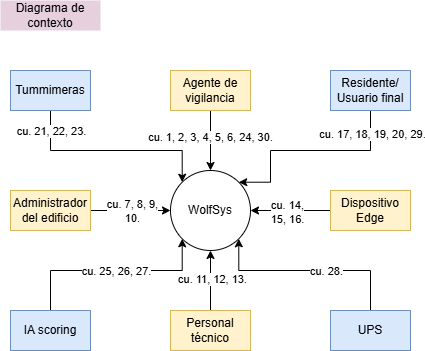

The diagram above was exported from draw.io. Its source (the exported page's mxGraphModel, read from the mxfile embedded in the PNG):
<mxGraphModel dx="1042" dy="570" grid="1" gridSize="10" guides="1" tooltips="1" connect="1" arrows="1" fold="1" page="1" pageScale="1" pageWidth="827" pageHeight="1169" math="0" shadow="0">
  <root>
    <mxCell id="0" />
    <mxCell id="1" parent="0" />
    <mxCell id="4sZgXKmLeqzzzRTsxkeS-1" value="WolfSys" style="ellipse;whiteSpace=wrap;html=1;aspect=fixed;" parent="1" vertex="1">
      <mxGeometry x="360" y="300" width="80" height="80" as="geometry" />
    </mxCell>
    <mxCell id="q6TDMywINf0oGbrO1VKf-2" style="edgeStyle=orthogonalEdgeStyle;rounded=0;orthogonalLoop=1;jettySize=auto;html=1;entryX=0.5;entryY=0;entryDx=0;entryDy=0;" parent="1" source="q6TDMywINf0oGbrO1VKf-1" target="4sZgXKmLeqzzzRTsxkeS-1" edge="1">
      <mxGeometry relative="1" as="geometry" />
    </mxCell>
    <mxCell id="q6TDMywINf0oGbrO1VKf-3" value="cu. 1, 2, 3, 4, 5, 6, 24, 30." style="edgeLabel;html=1;align=center;verticalAlign=middle;resizable=0;points=[];" parent="q6TDMywINf0oGbrO1VKf-2" vertex="1" connectable="0">
      <mxGeometry x="-0.1381" y="-1" relative="1" as="geometry">
        <mxPoint as="offset" />
      </mxGeometry>
    </mxCell>
    <mxCell id="q6TDMywINf0oGbrO1VKf-1" value="Agente de vigilancia" style="rounded=0;whiteSpace=wrap;html=1;fillColor=#fff2cc;strokeColor=#d6b656;" parent="1" vertex="1">
      <mxGeometry x="360" y="200" width="80" height="40" as="geometry" />
    </mxCell>
    <mxCell id="q6TDMywINf0oGbrO1VKf-8" style="edgeStyle=orthogonalEdgeStyle;rounded=0;orthogonalLoop=1;jettySize=auto;html=1;entryX=0;entryY=0.5;entryDx=0;entryDy=0;" parent="1" source="q6TDMywINf0oGbrO1VKf-4" target="4sZgXKmLeqzzzRTsxkeS-1" edge="1">
      <mxGeometry relative="1" as="geometry" />
    </mxCell>
    <mxCell id="q6TDMywINf0oGbrO1VKf-11" value="cu. 7, 8, 9,&lt;div&gt;10.&lt;/div&gt;" style="edgeLabel;html=1;align=center;verticalAlign=middle;resizable=0;points=[];" parent="q6TDMywINf0oGbrO1VKf-8" vertex="1" connectable="0">
      <mxGeometry x="0.0207" relative="1" as="geometry">
        <mxPoint as="offset" />
      </mxGeometry>
    </mxCell>
    <mxCell id="q6TDMywINf0oGbrO1VKf-4" value="Administrador del edificio" style="rounded=0;whiteSpace=wrap;html=1;fillColor=#fff2cc;strokeColor=#d6b656;" parent="1" vertex="1">
      <mxGeometry x="200" y="320" width="80" height="40" as="geometry" />
    </mxCell>
    <mxCell id="q6TDMywINf0oGbrO1VKf-9" style="edgeStyle=orthogonalEdgeStyle;rounded=0;orthogonalLoop=1;jettySize=auto;html=1;entryX=1;entryY=0.5;entryDx=0;entryDy=0;" parent="1" source="q6TDMywINf0oGbrO1VKf-5" target="4sZgXKmLeqzzzRTsxkeS-1" edge="1">
      <mxGeometry relative="1" as="geometry" />
    </mxCell>
    <mxCell id="q6TDMywINf0oGbrO1VKf-13" value="cu. 14,&lt;div&gt;15, 16.&lt;/div&gt;" style="edgeLabel;html=1;align=center;verticalAlign=middle;resizable=0;points=[];" parent="q6TDMywINf0oGbrO1VKf-9" vertex="1" connectable="0">
      <mxGeometry x="0.1103" y="1" relative="1" as="geometry">
        <mxPoint as="offset" />
      </mxGeometry>
    </mxCell>
    <mxCell id="q6TDMywINf0oGbrO1VKf-5" value="Dispositivo Edge" style="rounded=0;whiteSpace=wrap;html=1;fillColor=#fff2cc;strokeColor=#d6b656;" parent="1" vertex="1">
      <mxGeometry x="520" y="320" width="80" height="40" as="geometry" />
    </mxCell>
    <mxCell id="q6TDMywINf0oGbrO1VKf-7" style="edgeStyle=orthogonalEdgeStyle;rounded=0;orthogonalLoop=1;jettySize=auto;html=1;entryX=0.5;entryY=1;entryDx=0;entryDy=0;" parent="1" source="q6TDMywINf0oGbrO1VKf-6" target="4sZgXKmLeqzzzRTsxkeS-1" edge="1">
      <mxGeometry relative="1" as="geometry" />
    </mxCell>
    <mxCell id="q6TDMywINf0oGbrO1VKf-12" value="cu. 11, 12, 13." style="edgeLabel;html=1;align=center;verticalAlign=middle;resizable=0;points=[];" parent="q6TDMywINf0oGbrO1VKf-7" vertex="1" connectable="0">
      <mxGeometry x="0.069" y="-1" relative="1" as="geometry">
        <mxPoint as="offset" />
      </mxGeometry>
    </mxCell>
    <mxCell id="q6TDMywINf0oGbrO1VKf-6" value="Personal técnico" style="rounded=0;whiteSpace=wrap;html=1;fillColor=#fff2cc;strokeColor=#d6b656;" parent="1" vertex="1">
      <mxGeometry x="360" y="440" width="80" height="40" as="geometry" />
    </mxCell>
    <mxCell id="q6TDMywINf0oGbrO1VKf-10" value="Diagrama de contexto" style="text;strokeColor=none;align=center;fillColor=#E6D0DE;html=1;verticalAlign=middle;whiteSpace=wrap;rounded=0;" parent="1" vertex="1">
      <mxGeometry x="190" y="130" width="100" height="30" as="geometry" />
    </mxCell>
    <mxCell id="q6TDMywINf0oGbrO1VKf-15" style="edgeStyle=orthogonalEdgeStyle;rounded=0;orthogonalLoop=1;jettySize=auto;html=1;entryX=1;entryY=0;entryDx=0;entryDy=0;" parent="1" source="q6TDMywINf0oGbrO1VKf-14" target="4sZgXKmLeqzzzRTsxkeS-1" edge="1">
      <mxGeometry relative="1" as="geometry">
        <Array as="points">
          <mxPoint x="560" y="280" />
          <mxPoint x="460" y="280" />
          <mxPoint x="460" y="312" />
        </Array>
      </mxGeometry>
    </mxCell>
    <mxCell id="q6TDMywINf0oGbrO1VKf-16" value="cu. 17, 18, 19, 20, 29." style="edgeLabel;html=1;align=center;verticalAlign=middle;resizable=0;points=[];" parent="q6TDMywINf0oGbrO1VKf-15" vertex="1" connectable="0">
      <mxGeometry x="-0.7754" y="1" relative="1" as="geometry">
        <mxPoint as="offset" />
      </mxGeometry>
    </mxCell>
    <mxCell id="q6TDMywINf0oGbrO1VKf-14" value="Residente/&lt;div&gt;Usuario final&lt;/div&gt;" style="rounded=0;whiteSpace=wrap;html=1;fillColor=#dae8fc;strokeColor=#6c8ebf;" parent="1" vertex="1">
      <mxGeometry x="520" y="200" width="80" height="40" as="geometry" />
    </mxCell>
    <mxCell id="q6TDMywINf0oGbrO1VKf-18" style="edgeStyle=orthogonalEdgeStyle;rounded=0;orthogonalLoop=1;jettySize=auto;html=1;entryX=0;entryY=0;entryDx=0;entryDy=0;exitX=0.5;exitY=1;exitDx=0;exitDy=0;" parent="1" source="q6TDMywINf0oGbrO1VKf-17" target="4sZgXKmLeqzzzRTsxkeS-1" edge="1">
      <mxGeometry relative="1" as="geometry">
        <Array as="points">
          <mxPoint x="240" y="280" />
          <mxPoint x="372" y="280" />
        </Array>
      </mxGeometry>
    </mxCell>
    <mxCell id="q6TDMywINf0oGbrO1VKf-19" value="cu. 21, 22, 23." style="edgeLabel;html=1;align=center;verticalAlign=middle;resizable=0;points=[];" parent="q6TDMywINf0oGbrO1VKf-18" vertex="1" connectable="0">
      <mxGeometry x="-0.8068" relative="1" as="geometry">
        <mxPoint as="offset" />
      </mxGeometry>
    </mxCell>
    <mxCell id="q6TDMywINf0oGbrO1VKf-17" value="Tummimeras" style="rounded=0;whiteSpace=wrap;html=1;fillColor=#dae8fc;strokeColor=#6c8ebf;" parent="1" vertex="1">
      <mxGeometry x="200" y="200" width="80" height="40" as="geometry" />
    </mxCell>
    <mxCell id="q6TDMywINf0oGbrO1VKf-21" style="edgeStyle=orthogonalEdgeStyle;rounded=0;orthogonalLoop=1;jettySize=auto;html=1;entryX=0;entryY=1;entryDx=0;entryDy=0;exitX=0.5;exitY=0;exitDx=0;exitDy=0;" parent="1" source="q6TDMywINf0oGbrO1VKf-20" target="4sZgXKmLeqzzzRTsxkeS-1" edge="1">
      <mxGeometry relative="1" as="geometry">
        <Array as="points">
          <mxPoint x="240" y="400" />
          <mxPoint x="372" y="400" />
        </Array>
      </mxGeometry>
    </mxCell>
    <mxCell id="q6TDMywINf0oGbrO1VKf-22" value="cu. 25, 26, 27." style="edgeLabel;html=1;align=center;verticalAlign=middle;resizable=0;points=[];" parent="q6TDMywINf0oGbrO1VKf-21" vertex="1" connectable="0">
      <mxGeometry x="0.0278" relative="1" as="geometry">
        <mxPoint as="offset" />
      </mxGeometry>
    </mxCell>
    <mxCell id="q6TDMywINf0oGbrO1VKf-20" value="IA scoring" style="rounded=0;whiteSpace=wrap;html=1;fillColor=#dae8fc;strokeColor=#6c8ebf;" parent="1" vertex="1">
      <mxGeometry x="200" y="440" width="80" height="40" as="geometry" />
    </mxCell>
    <mxCell id="q6TDMywINf0oGbrO1VKf-24" style="edgeStyle=orthogonalEdgeStyle;rounded=0;orthogonalLoop=1;jettySize=auto;html=1;entryX=1;entryY=1;entryDx=0;entryDy=0;" parent="1" source="q6TDMywINf0oGbrO1VKf-23" target="4sZgXKmLeqzzzRTsxkeS-1" edge="1">
      <mxGeometry relative="1" as="geometry">
        <Array as="points">
          <mxPoint x="560" y="400" />
          <mxPoint x="428" y="400" />
        </Array>
      </mxGeometry>
    </mxCell>
    <mxCell id="q6TDMywINf0oGbrO1VKf-25" value="cu. 28." style="edgeLabel;html=1;align=center;verticalAlign=middle;resizable=0;points=[];" parent="q6TDMywINf0oGbrO1VKf-24" vertex="1" connectable="0">
      <mxGeometry x="-0.1634" relative="1" as="geometry">
        <mxPoint as="offset" />
      </mxGeometry>
    </mxCell>
    <mxCell id="q6TDMywINf0oGbrO1VKf-23" value="UPS" style="rounded=0;whiteSpace=wrap;html=1;fillColor=#dae8fc;strokeColor=#6c8ebf;" parent="1" vertex="1">
      <mxGeometry x="520" y="440" width="80" height="40" as="geometry" />
    </mxCell>
  </root>
</mxGraphModel>